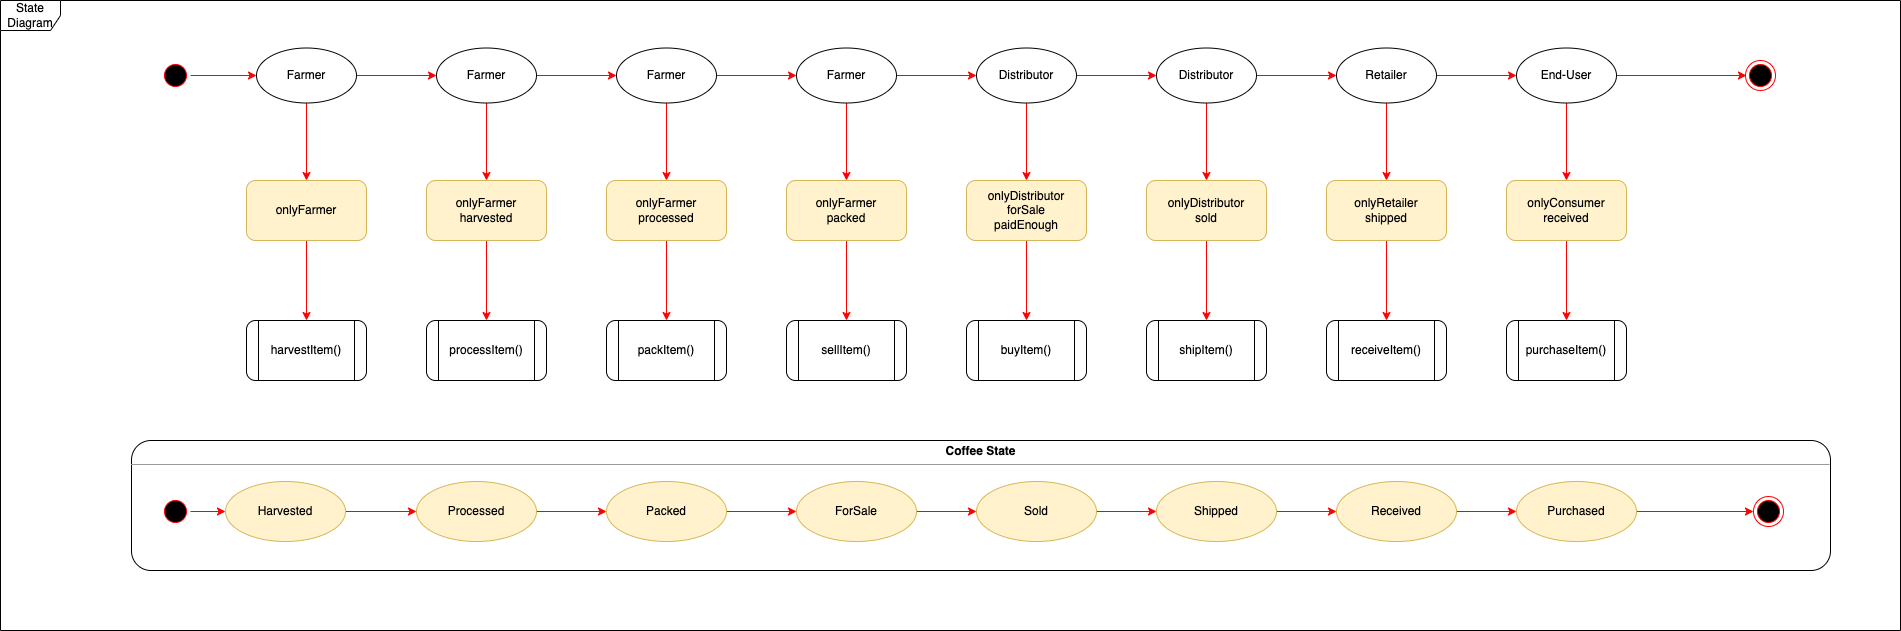

The diagram above was exported from draw.io. Its source (the exported page's mxGraphModel, read from the mxfile embedded in the PNG):
<mxGraphModel dx="2162" dy="688" grid="1" gridSize="10" guides="1" tooltips="1" connect="1" arrows="1" fold="1" page="1" pageScale="1" pageWidth="827" pageHeight="1169" math="0" shadow="0">
  <root>
    <mxCell id="0" />
    <mxCell id="1" parent="0" />
    <mxCell id="_qZPm4X-V4LSEWA6blAR-101" value="State Diagram" style="shape=umlFrame;whiteSpace=wrap;html=1;rounded=1;gradientColor=none;swimlaneFillColor=default;" vertex="1" parent="1">
      <mxGeometry x="-70" y="50" width="1900" height="630" as="geometry" />
    </mxCell>
    <mxCell id="_qZPm4X-V4LSEWA6blAR-9" value="" style="edgeStyle=orthogonalEdgeStyle;rounded=0;orthogonalLoop=1;jettySize=auto;html=1;strokeColor=#FF0000;" edge="1" parent="1" source="_qZPm4X-V4LSEWA6blAR-2" target="_qZPm4X-V4LSEWA6blAR-6">
      <mxGeometry relative="1" as="geometry" />
    </mxCell>
    <mxCell id="_qZPm4X-V4LSEWA6blAR-2" value="" style="ellipse;html=1;shape=startState;fillColor=#000000;strokeColor=#ff0000;" vertex="1" parent="1">
      <mxGeometry x="90" y="110" width="30" height="30" as="geometry" />
    </mxCell>
    <mxCell id="_qZPm4X-V4LSEWA6blAR-15" value="" style="edgeStyle=orthogonalEdgeStyle;rounded=0;orthogonalLoop=1;jettySize=auto;html=1;strokeColor=#FF0000;" edge="1" parent="1" source="_qZPm4X-V4LSEWA6blAR-6" target="_qZPm4X-V4LSEWA6blAR-14">
      <mxGeometry relative="1" as="geometry" />
    </mxCell>
    <mxCell id="_qZPm4X-V4LSEWA6blAR-35" value="" style="edgeStyle=orthogonalEdgeStyle;rounded=0;orthogonalLoop=1;jettySize=auto;html=1;strokeColor=#FF0000;" edge="1" parent="1" source="_qZPm4X-V4LSEWA6blAR-6" target="_qZPm4X-V4LSEWA6blAR-34">
      <mxGeometry relative="1" as="geometry" />
    </mxCell>
    <mxCell id="_qZPm4X-V4LSEWA6blAR-6" value="Farmer" style="ellipse;whiteSpace=wrap;html=1;" vertex="1" parent="1">
      <mxGeometry x="186" y="97.5" width="100" height="55" as="geometry" />
    </mxCell>
    <mxCell id="_qZPm4X-V4LSEWA6blAR-17" value="" style="edgeStyle=orthogonalEdgeStyle;rounded=0;orthogonalLoop=1;jettySize=auto;html=1;strokeColor=#FF0000;" edge="1" parent="1" source="_qZPm4X-V4LSEWA6blAR-14" target="_qZPm4X-V4LSEWA6blAR-16">
      <mxGeometry relative="1" as="geometry" />
    </mxCell>
    <mxCell id="_qZPm4X-V4LSEWA6blAR-39" value="" style="edgeStyle=orthogonalEdgeStyle;rounded=0;orthogonalLoop=1;jettySize=auto;html=1;strokeColor=#FF0000;" edge="1" parent="1" source="_qZPm4X-V4LSEWA6blAR-14" target="_qZPm4X-V4LSEWA6blAR-38">
      <mxGeometry relative="1" as="geometry" />
    </mxCell>
    <mxCell id="_qZPm4X-V4LSEWA6blAR-14" value="Farmer" style="ellipse;whiteSpace=wrap;html=1;" vertex="1" parent="1">
      <mxGeometry x="366" y="97.5" width="100" height="55" as="geometry" />
    </mxCell>
    <mxCell id="_qZPm4X-V4LSEWA6blAR-19" value="" style="edgeStyle=orthogonalEdgeStyle;rounded=0;orthogonalLoop=1;jettySize=auto;html=1;strokeColor=#FF0000;" edge="1" parent="1" source="_qZPm4X-V4LSEWA6blAR-16" target="_qZPm4X-V4LSEWA6blAR-18">
      <mxGeometry relative="1" as="geometry" />
    </mxCell>
    <mxCell id="_qZPm4X-V4LSEWA6blAR-43" value="" style="edgeStyle=orthogonalEdgeStyle;rounded=0;orthogonalLoop=1;jettySize=auto;html=1;strokeColor=#FF0000;" edge="1" parent="1" source="_qZPm4X-V4LSEWA6blAR-16" target="_qZPm4X-V4LSEWA6blAR-42">
      <mxGeometry relative="1" as="geometry" />
    </mxCell>
    <mxCell id="_qZPm4X-V4LSEWA6blAR-16" value="Farmer" style="ellipse;whiteSpace=wrap;html=1;" vertex="1" parent="1">
      <mxGeometry x="546" y="97.5" width="100" height="55" as="geometry" />
    </mxCell>
    <mxCell id="_qZPm4X-V4LSEWA6blAR-21" value="" style="edgeStyle=orthogonalEdgeStyle;rounded=0;orthogonalLoop=1;jettySize=auto;html=1;strokeColor=#FF0000;" edge="1" parent="1" source="_qZPm4X-V4LSEWA6blAR-18" target="_qZPm4X-V4LSEWA6blAR-20">
      <mxGeometry relative="1" as="geometry" />
    </mxCell>
    <mxCell id="_qZPm4X-V4LSEWA6blAR-47" value="" style="edgeStyle=orthogonalEdgeStyle;rounded=0;orthogonalLoop=1;jettySize=auto;html=1;strokeColor=#FF0000;" edge="1" parent="1" source="_qZPm4X-V4LSEWA6blAR-18" target="_qZPm4X-V4LSEWA6blAR-46">
      <mxGeometry relative="1" as="geometry" />
    </mxCell>
    <mxCell id="_qZPm4X-V4LSEWA6blAR-18" value="Farmer" style="ellipse;whiteSpace=wrap;html=1;" vertex="1" parent="1">
      <mxGeometry x="726" y="97.5" width="100" height="55" as="geometry" />
    </mxCell>
    <mxCell id="_qZPm4X-V4LSEWA6blAR-23" value="" style="edgeStyle=orthogonalEdgeStyle;rounded=0;orthogonalLoop=1;jettySize=auto;html=1;strokeColor=#FF0000;" edge="1" parent="1" source="_qZPm4X-V4LSEWA6blAR-20" target="_qZPm4X-V4LSEWA6blAR-22">
      <mxGeometry relative="1" as="geometry" />
    </mxCell>
    <mxCell id="_qZPm4X-V4LSEWA6blAR-51" value="" style="edgeStyle=orthogonalEdgeStyle;rounded=0;orthogonalLoop=1;jettySize=auto;html=1;strokeColor=#FF0000;" edge="1" parent="1" source="_qZPm4X-V4LSEWA6blAR-20" target="_qZPm4X-V4LSEWA6blAR-50">
      <mxGeometry relative="1" as="geometry" />
    </mxCell>
    <mxCell id="_qZPm4X-V4LSEWA6blAR-20" value="Distributor" style="ellipse;whiteSpace=wrap;html=1;" vertex="1" parent="1">
      <mxGeometry x="906" y="97.5" width="100" height="55" as="geometry" />
    </mxCell>
    <mxCell id="_qZPm4X-V4LSEWA6blAR-25" value="" style="edgeStyle=orthogonalEdgeStyle;rounded=0;orthogonalLoop=1;jettySize=auto;html=1;strokeColor=#FF0000;" edge="1" parent="1" source="_qZPm4X-V4LSEWA6blAR-22" target="_qZPm4X-V4LSEWA6blAR-24">
      <mxGeometry relative="1" as="geometry" />
    </mxCell>
    <mxCell id="_qZPm4X-V4LSEWA6blAR-55" value="" style="edgeStyle=orthogonalEdgeStyle;rounded=0;orthogonalLoop=1;jettySize=auto;html=1;strokeColor=#FF0000;" edge="1" parent="1" source="_qZPm4X-V4LSEWA6blAR-22" target="_qZPm4X-V4LSEWA6blAR-54">
      <mxGeometry relative="1" as="geometry" />
    </mxCell>
    <mxCell id="_qZPm4X-V4LSEWA6blAR-22" value="Distributor" style="ellipse;whiteSpace=wrap;html=1;" vertex="1" parent="1">
      <mxGeometry x="1086" y="97.5" width="100" height="55" as="geometry" />
    </mxCell>
    <mxCell id="_qZPm4X-V4LSEWA6blAR-27" value="" style="edgeStyle=orthogonalEdgeStyle;rounded=0;orthogonalLoop=1;jettySize=auto;html=1;strokeColor=#FF0000;" edge="1" parent="1" source="_qZPm4X-V4LSEWA6blAR-24" target="_qZPm4X-V4LSEWA6blAR-26">
      <mxGeometry relative="1" as="geometry" />
    </mxCell>
    <mxCell id="_qZPm4X-V4LSEWA6blAR-59" value="" style="edgeStyle=orthogonalEdgeStyle;rounded=0;orthogonalLoop=1;jettySize=auto;html=1;strokeColor=#FF0000;" edge="1" parent="1" source="_qZPm4X-V4LSEWA6blAR-24" target="_qZPm4X-V4LSEWA6blAR-58">
      <mxGeometry relative="1" as="geometry" />
    </mxCell>
    <mxCell id="_qZPm4X-V4LSEWA6blAR-24" value="Retailer" style="ellipse;whiteSpace=wrap;html=1;" vertex="1" parent="1">
      <mxGeometry x="1266" y="97.5" width="100" height="55" as="geometry" />
    </mxCell>
    <mxCell id="_qZPm4X-V4LSEWA6blAR-31" value="" style="edgeStyle=orthogonalEdgeStyle;rounded=0;orthogonalLoop=1;jettySize=auto;html=1;strokeColor=#FF0000;" edge="1" parent="1" source="_qZPm4X-V4LSEWA6blAR-26">
      <mxGeometry relative="1" as="geometry">
        <mxPoint x="1675.9999999999995" y="125" as="targetPoint" />
      </mxGeometry>
    </mxCell>
    <mxCell id="_qZPm4X-V4LSEWA6blAR-63" value="" style="edgeStyle=orthogonalEdgeStyle;rounded=0;orthogonalLoop=1;jettySize=auto;html=1;strokeColor=#FF0000;" edge="1" parent="1" source="_qZPm4X-V4LSEWA6blAR-26" target="_qZPm4X-V4LSEWA6blAR-62">
      <mxGeometry relative="1" as="geometry" />
    </mxCell>
    <mxCell id="_qZPm4X-V4LSEWA6blAR-26" value="End-User" style="ellipse;whiteSpace=wrap;html=1;" vertex="1" parent="1">
      <mxGeometry x="1446" y="97.5" width="100" height="55" as="geometry" />
    </mxCell>
    <mxCell id="_qZPm4X-V4LSEWA6blAR-32" value="" style="ellipse;html=1;shape=endState;fillColor=#000000;strokeColor=#ff0000;" vertex="1" parent="1">
      <mxGeometry x="1675" y="110" width="30" height="30" as="geometry" />
    </mxCell>
    <mxCell id="_qZPm4X-V4LSEWA6blAR-37" value="" style="edgeStyle=orthogonalEdgeStyle;rounded=0;orthogonalLoop=1;jettySize=auto;html=1;strokeColor=#FF0000;" edge="1" parent="1" source="_qZPm4X-V4LSEWA6blAR-34" target="_qZPm4X-V4LSEWA6blAR-36">
      <mxGeometry relative="1" as="geometry" />
    </mxCell>
    <mxCell id="_qZPm4X-V4LSEWA6blAR-34" value="onlyFarmer" style="rounded=1;whiteSpace=wrap;html=1;fillColor=#fff2cc;strokeColor=#d6b656;" vertex="1" parent="1">
      <mxGeometry x="176" y="230" width="120" height="60" as="geometry" />
    </mxCell>
    <mxCell id="_qZPm4X-V4LSEWA6blAR-36" value="harvestItem()" style="shape=process;whiteSpace=wrap;html=1;backgroundOutline=1;rounded=1;" vertex="1" parent="1">
      <mxGeometry x="176" y="370" width="120" height="60" as="geometry" />
    </mxCell>
    <mxCell id="_qZPm4X-V4LSEWA6blAR-41" value="" style="edgeStyle=orthogonalEdgeStyle;rounded=0;orthogonalLoop=1;jettySize=auto;html=1;strokeColor=#FF0000;" edge="1" parent="1" source="_qZPm4X-V4LSEWA6blAR-38" target="_qZPm4X-V4LSEWA6blAR-40">
      <mxGeometry relative="1" as="geometry" />
    </mxCell>
    <mxCell id="_qZPm4X-V4LSEWA6blAR-38" value="onlyFarmer&lt;br&gt;harvested" style="rounded=1;whiteSpace=wrap;html=1;fillColor=#fff2cc;strokeColor=#d6b656;" vertex="1" parent="1">
      <mxGeometry x="356" y="230" width="120" height="60" as="geometry" />
    </mxCell>
    <mxCell id="_qZPm4X-V4LSEWA6blAR-40" value="processItem()" style="shape=process;whiteSpace=wrap;html=1;backgroundOutline=1;rounded=1;" vertex="1" parent="1">
      <mxGeometry x="356" y="370" width="120" height="60" as="geometry" />
    </mxCell>
    <mxCell id="_qZPm4X-V4LSEWA6blAR-45" value="" style="edgeStyle=orthogonalEdgeStyle;rounded=0;orthogonalLoop=1;jettySize=auto;html=1;strokeColor=#FF0000;" edge="1" parent="1" source="_qZPm4X-V4LSEWA6blAR-42" target="_qZPm4X-V4LSEWA6blAR-44">
      <mxGeometry relative="1" as="geometry" />
    </mxCell>
    <mxCell id="_qZPm4X-V4LSEWA6blAR-42" value="onlyFarmer&lt;br&gt;processed" style="rounded=1;whiteSpace=wrap;html=1;fillColor=#fff2cc;strokeColor=#d6b656;" vertex="1" parent="1">
      <mxGeometry x="536" y="230" width="120" height="60" as="geometry" />
    </mxCell>
    <mxCell id="_qZPm4X-V4LSEWA6blAR-44" value="packItem()" style="shape=process;whiteSpace=wrap;html=1;backgroundOutline=1;rounded=1;" vertex="1" parent="1">
      <mxGeometry x="536" y="370" width="120" height="60" as="geometry" />
    </mxCell>
    <mxCell id="_qZPm4X-V4LSEWA6blAR-49" value="" style="edgeStyle=orthogonalEdgeStyle;rounded=0;orthogonalLoop=1;jettySize=auto;html=1;strokeColor=#FF0000;" edge="1" parent="1" source="_qZPm4X-V4LSEWA6blAR-46" target="_qZPm4X-V4LSEWA6blAR-48">
      <mxGeometry relative="1" as="geometry" />
    </mxCell>
    <mxCell id="_qZPm4X-V4LSEWA6blAR-46" value="onlyFarmer&lt;br&gt;packed" style="rounded=1;whiteSpace=wrap;html=1;fillColor=#fff2cc;strokeColor=#d6b656;" vertex="1" parent="1">
      <mxGeometry x="716" y="230" width="120" height="60" as="geometry" />
    </mxCell>
    <mxCell id="_qZPm4X-V4LSEWA6blAR-48" value="sellItem()" style="shape=process;whiteSpace=wrap;html=1;backgroundOutline=1;rounded=1;" vertex="1" parent="1">
      <mxGeometry x="716" y="370" width="120" height="60" as="geometry" />
    </mxCell>
    <mxCell id="_qZPm4X-V4LSEWA6blAR-53" value="" style="edgeStyle=orthogonalEdgeStyle;rounded=0;orthogonalLoop=1;jettySize=auto;html=1;strokeColor=#FF0000;" edge="1" parent="1" source="_qZPm4X-V4LSEWA6blAR-50" target="_qZPm4X-V4LSEWA6blAR-52">
      <mxGeometry relative="1" as="geometry" />
    </mxCell>
    <mxCell id="_qZPm4X-V4LSEWA6blAR-50" value="onlyDistributor&lt;br&gt;forSale&lt;br&gt;paidEnough" style="rounded=1;whiteSpace=wrap;html=1;fillColor=#fff2cc;strokeColor=#d6b656;" vertex="1" parent="1">
      <mxGeometry x="896" y="230" width="120" height="60" as="geometry" />
    </mxCell>
    <mxCell id="_qZPm4X-V4LSEWA6blAR-52" value="buyItem()" style="shape=process;whiteSpace=wrap;html=1;backgroundOutline=1;rounded=1;" vertex="1" parent="1">
      <mxGeometry x="896" y="370" width="120" height="60" as="geometry" />
    </mxCell>
    <mxCell id="_qZPm4X-V4LSEWA6blAR-57" value="" style="edgeStyle=orthogonalEdgeStyle;rounded=0;orthogonalLoop=1;jettySize=auto;html=1;strokeColor=#FF0000;" edge="1" parent="1" source="_qZPm4X-V4LSEWA6blAR-54" target="_qZPm4X-V4LSEWA6blAR-56">
      <mxGeometry relative="1" as="geometry" />
    </mxCell>
    <mxCell id="_qZPm4X-V4LSEWA6blAR-54" value="onlyDistributor&lt;br&gt;sold" style="rounded=1;whiteSpace=wrap;html=1;fillColor=#fff2cc;strokeColor=#d6b656;" vertex="1" parent="1">
      <mxGeometry x="1076" y="230" width="120" height="60" as="geometry" />
    </mxCell>
    <mxCell id="_qZPm4X-V4LSEWA6blAR-56" value="shipItem()" style="shape=process;whiteSpace=wrap;html=1;backgroundOutline=1;rounded=1;" vertex="1" parent="1">
      <mxGeometry x="1076" y="370" width="120" height="60" as="geometry" />
    </mxCell>
    <mxCell id="_qZPm4X-V4LSEWA6blAR-61" value="" style="edgeStyle=orthogonalEdgeStyle;rounded=0;orthogonalLoop=1;jettySize=auto;html=1;strokeColor=#FF0000;" edge="1" parent="1" source="_qZPm4X-V4LSEWA6blAR-58" target="_qZPm4X-V4LSEWA6blAR-60">
      <mxGeometry relative="1" as="geometry" />
    </mxCell>
    <mxCell id="_qZPm4X-V4LSEWA6blAR-58" value="onlyRetailer&lt;br&gt;shipped" style="rounded=1;whiteSpace=wrap;html=1;fillColor=#fff2cc;strokeColor=#d6b656;" vertex="1" parent="1">
      <mxGeometry x="1256" y="230" width="120" height="60" as="geometry" />
    </mxCell>
    <mxCell id="_qZPm4X-V4LSEWA6blAR-60" value="receiveItem()" style="shape=process;whiteSpace=wrap;html=1;backgroundOutline=1;rounded=1;" vertex="1" parent="1">
      <mxGeometry x="1256" y="370" width="120" height="60" as="geometry" />
    </mxCell>
    <mxCell id="_qZPm4X-V4LSEWA6blAR-65" value="" style="edgeStyle=orthogonalEdgeStyle;rounded=0;orthogonalLoop=1;jettySize=auto;html=1;strokeColor=#FF0000;" edge="1" parent="1" source="_qZPm4X-V4LSEWA6blAR-62" target="_qZPm4X-V4LSEWA6blAR-64">
      <mxGeometry relative="1" as="geometry" />
    </mxCell>
    <mxCell id="_qZPm4X-V4LSEWA6blAR-62" value="onlyConsumer&lt;br&gt;received" style="rounded=1;whiteSpace=wrap;html=1;fillColor=#fff2cc;strokeColor=#d6b656;" vertex="1" parent="1">
      <mxGeometry x="1436" y="230" width="120" height="60" as="geometry" />
    </mxCell>
    <mxCell id="_qZPm4X-V4LSEWA6blAR-64" value="purchaseItem()" style="shape=process;whiteSpace=wrap;html=1;backgroundOutline=1;rounded=1;" vertex="1" parent="1">
      <mxGeometry x="1436" y="370" width="120" height="60" as="geometry" />
    </mxCell>
    <mxCell id="_qZPm4X-V4LSEWA6blAR-67" value="&lt;p style=&quot;margin: 0px ; margin-top: 4px ; text-align: center&quot;&gt;&lt;b&gt;Coffee State&lt;/b&gt;&lt;/p&gt;&lt;hr size=&quot;1&quot;&gt;&lt;div style=&quot;height: 2px&quot;&gt;&lt;/div&gt;" style="verticalAlign=top;align=left;overflow=fill;fontSize=12;fontFamily=Helvetica;html=1;gradientColor=#ffffff;rounded=1;" vertex="1" parent="1">
      <mxGeometry x="61" y="490" width="1699" height="130" as="geometry" />
    </mxCell>
    <mxCell id="_qZPm4X-V4LSEWA6blAR-82" value="" style="edgeStyle=orthogonalEdgeStyle;rounded=0;orthogonalLoop=1;jettySize=auto;html=1;strokeColor=#FF0000;" edge="1" parent="1" source="_qZPm4X-V4LSEWA6blAR-70" target="_qZPm4X-V4LSEWA6blAR-81">
      <mxGeometry relative="1" as="geometry" />
    </mxCell>
    <mxCell id="_qZPm4X-V4LSEWA6blAR-70" value="" style="ellipse;html=1;shape=startState;fillColor=#000000;strokeColor=#ff0000;" vertex="1" parent="1">
      <mxGeometry x="90" y="546" width="30" height="30" as="geometry" />
    </mxCell>
    <mxCell id="_qZPm4X-V4LSEWA6blAR-84" value="" style="edgeStyle=orthogonalEdgeStyle;rounded=0;orthogonalLoop=1;jettySize=auto;html=1;strokeColor=#FF0000;" edge="1" parent="1" source="_qZPm4X-V4LSEWA6blAR-81" target="_qZPm4X-V4LSEWA6blAR-83">
      <mxGeometry relative="1" as="geometry" />
    </mxCell>
    <mxCell id="_qZPm4X-V4LSEWA6blAR-81" value="Harvested" style="ellipse;whiteSpace=wrap;html=1;fillColor=#fff2cc;strokeColor=#d6b656;" vertex="1" parent="1">
      <mxGeometry x="155" y="531" width="120" height="60" as="geometry" />
    </mxCell>
    <mxCell id="_qZPm4X-V4LSEWA6blAR-86" value="" style="edgeStyle=orthogonalEdgeStyle;rounded=0;orthogonalLoop=1;jettySize=auto;html=1;strokeColor=#FF0000;" edge="1" parent="1" source="_qZPm4X-V4LSEWA6blAR-83" target="_qZPm4X-V4LSEWA6blAR-85">
      <mxGeometry relative="1" as="geometry" />
    </mxCell>
    <mxCell id="_qZPm4X-V4LSEWA6blAR-83" value="Processed" style="ellipse;whiteSpace=wrap;html=1;fillColor=#fff2cc;strokeColor=#d6b656;" vertex="1" parent="1">
      <mxGeometry x="346" y="531" width="120" height="60" as="geometry" />
    </mxCell>
    <mxCell id="_qZPm4X-V4LSEWA6blAR-88" value="" style="edgeStyle=orthogonalEdgeStyle;rounded=0;orthogonalLoop=1;jettySize=auto;html=1;strokeColor=#FF0000;" edge="1" parent="1" source="_qZPm4X-V4LSEWA6blAR-85" target="_qZPm4X-V4LSEWA6blAR-87">
      <mxGeometry relative="1" as="geometry" />
    </mxCell>
    <mxCell id="_qZPm4X-V4LSEWA6blAR-85" value="Packed" style="ellipse;whiteSpace=wrap;html=1;fillColor=#fff2cc;strokeColor=#d6b656;" vertex="1" parent="1">
      <mxGeometry x="536" y="531" width="120" height="60" as="geometry" />
    </mxCell>
    <mxCell id="_qZPm4X-V4LSEWA6blAR-90" value="" style="edgeStyle=orthogonalEdgeStyle;rounded=0;orthogonalLoop=1;jettySize=auto;html=1;strokeColor=#FF0000;" edge="1" parent="1" source="_qZPm4X-V4LSEWA6blAR-87" target="_qZPm4X-V4LSEWA6blAR-89">
      <mxGeometry relative="1" as="geometry" />
    </mxCell>
    <mxCell id="_qZPm4X-V4LSEWA6blAR-87" value="ForSale" style="ellipse;whiteSpace=wrap;html=1;fillColor=#fff2cc;strokeColor=#d6b656;" vertex="1" parent="1">
      <mxGeometry x="726" y="531" width="120" height="60" as="geometry" />
    </mxCell>
    <mxCell id="_qZPm4X-V4LSEWA6blAR-92" value="" style="edgeStyle=orthogonalEdgeStyle;rounded=0;orthogonalLoop=1;jettySize=auto;html=1;strokeColor=#FF0000;" edge="1" parent="1" source="_qZPm4X-V4LSEWA6blAR-89" target="_qZPm4X-V4LSEWA6blAR-91">
      <mxGeometry relative="1" as="geometry" />
    </mxCell>
    <mxCell id="_qZPm4X-V4LSEWA6blAR-89" value="Sold" style="ellipse;whiteSpace=wrap;html=1;fillColor=#fff2cc;strokeColor=#d6b656;" vertex="1" parent="1">
      <mxGeometry x="906" y="531" width="120" height="60" as="geometry" />
    </mxCell>
    <mxCell id="_qZPm4X-V4LSEWA6blAR-94" value="" style="edgeStyle=orthogonalEdgeStyle;rounded=0;orthogonalLoop=1;jettySize=auto;html=1;strokeColor=#FF0000;" edge="1" parent="1" source="_qZPm4X-V4LSEWA6blAR-91" target="_qZPm4X-V4LSEWA6blAR-93">
      <mxGeometry relative="1" as="geometry" />
    </mxCell>
    <mxCell id="_qZPm4X-V4LSEWA6blAR-91" value="Shipped" style="ellipse;whiteSpace=wrap;html=1;fillColor=#fff2cc;strokeColor=#d6b656;" vertex="1" parent="1">
      <mxGeometry x="1086" y="531" width="120" height="60" as="geometry" />
    </mxCell>
    <mxCell id="_qZPm4X-V4LSEWA6blAR-96" value="" style="edgeStyle=orthogonalEdgeStyle;rounded=0;orthogonalLoop=1;jettySize=auto;html=1;strokeColor=#FF0000;" edge="1" parent="1" source="_qZPm4X-V4LSEWA6blAR-93" target="_qZPm4X-V4LSEWA6blAR-95">
      <mxGeometry relative="1" as="geometry" />
    </mxCell>
    <mxCell id="_qZPm4X-V4LSEWA6blAR-93" value="Received" style="ellipse;whiteSpace=wrap;html=1;fillColor=#fff2cc;strokeColor=#d6b656;" vertex="1" parent="1">
      <mxGeometry x="1266" y="531" width="120" height="60" as="geometry" />
    </mxCell>
    <mxCell id="_qZPm4X-V4LSEWA6blAR-100" value="" style="edgeStyle=orthogonalEdgeStyle;rounded=0;orthogonalLoop=1;jettySize=auto;html=1;strokeColor=#FF0000;" edge="1" parent="1" source="_qZPm4X-V4LSEWA6blAR-95" target="_qZPm4X-V4LSEWA6blAR-99">
      <mxGeometry relative="1" as="geometry" />
    </mxCell>
    <mxCell id="_qZPm4X-V4LSEWA6blAR-95" value="Purchased" style="ellipse;whiteSpace=wrap;html=1;fillColor=#fff2cc;strokeColor=#d6b656;" vertex="1" parent="1">
      <mxGeometry x="1446" y="531" width="120" height="60" as="geometry" />
    </mxCell>
    <mxCell id="_qZPm4X-V4LSEWA6blAR-99" value="" style="ellipse;html=1;shape=endState;fillColor=#000000;strokeColor=#ff0000;rounded=1;" vertex="1" parent="1">
      <mxGeometry x="1683" y="546" width="30" height="30" as="geometry" />
    </mxCell>
  </root>
</mxGraphModel>